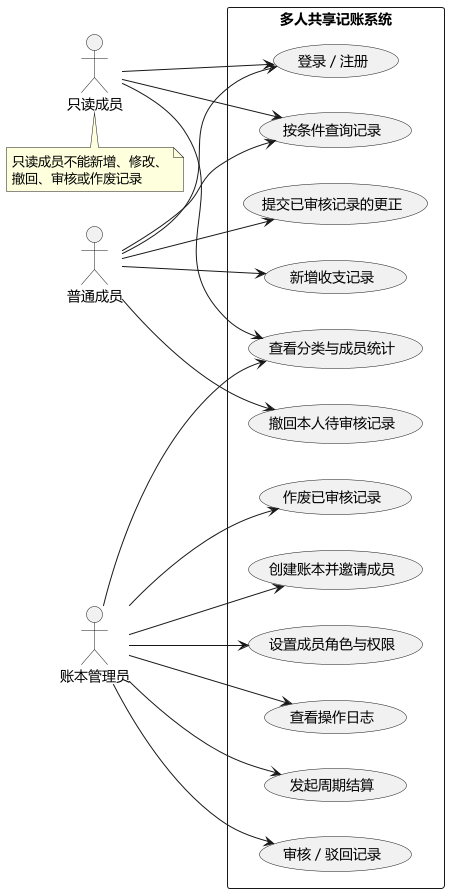

The diagram above was rendered by PlantUML. Its source (embedded in the PNG):
@startuml UML用例图
' 多人共享记账系统 —— 用例图（按三类角色划分）
skinparam defaultFontName "Microsoft YaHei"
skinparam shadowing false
left to right direction

actor "普通成员" as M
actor "账本管理员" as A
actor "只读成员" as R

rectangle "多人共享记账系统" {
  usecase "登录 / 注册" as UC1
  usecase "新增收支记录" as UC2
  usecase "撤回本人待审核记录" as UC3
  usecase "提交已审核记录的更正" as UC4
  usecase "按条件查询记录" as UC5
  usecase "审核 / 驳回记录" as UC6
  usecase "作废已审核记录" as UC7
  usecase "创建账本并邀请成员" as UC8
  usecase "设置成员角色与权限" as UC9
  usecase "查看分类与成员统计" as UC10
  usecase "发起周期结算" as UC11
  usecase "查看操作日志" as UC12
}

M --> UC1
M --> UC2
M --> UC3
M --> UC4
M --> UC5

A --> UC6
A --> UC7
A --> UC8
A --> UC9
A --> UC10
A --> UC11
A --> UC12

R --> UC1
R --> UC5
R --> UC10

note bottom of R
  只读成员不能新增、修改、
  撤回、审核或作废记录
end note

@enduml